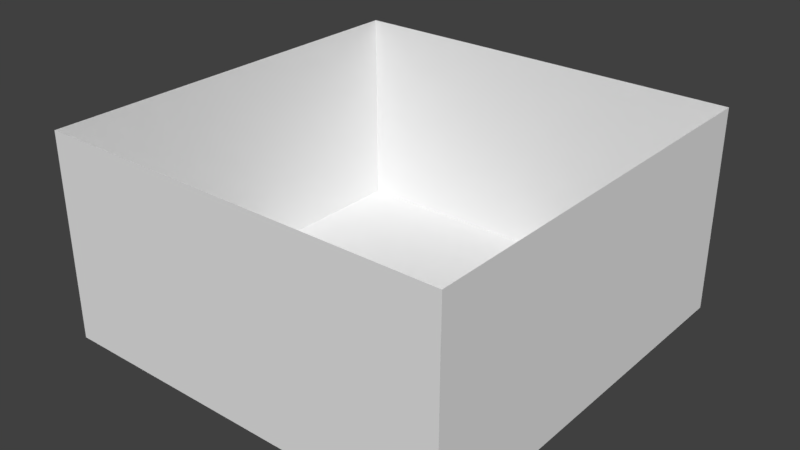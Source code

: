 # Source: room.blend  (saved by Blender 2.79.0; exported with 4.5.12 LTS)
import bpy
from mathutils import Matrix  # noqa: F401  (used for matrix-valued properties, if any)

bpy.ops.wm.read_factory_settings(use_empty=True)
scene = bpy.context.scene
scene.name = 'Scene'

# ---- collections
col_collection_1 = bpy.data.collections.new('Collection 1'); scene.collection.children.link(col_collection_1)

# ---- world
world_world = bpy.data.worlds.new('World'); scene.world = world_world
world_world.color = (0.05088, 0.05088, 0.05088)
world_world.use_sun_shadow = False
world_world.sun_shadow_jitter_overblur = 0.0
world_world.cycles.sampling_method = 'MANUAL'

# ---- meshes
me_plane_003 = bpy.data.meshes.new('Plane.003')
me_plane_003.from_pydata([(-1.0, -1.0, 0.0), (1.0, -1.0, 0.0), (-1.0, 1.0, 0.0), (1.0, 1.0, 0.0)], [], [(0, 1, 3, 2)])
me_plane_003.use_remesh_preserve_volume = False
me_plane_003.use_remesh_preserve_attributes = False
me_plane_003.use_mirror_vertex_groups = False
me_plane_003.update()
me_plane_002 = bpy.data.meshes.new('Plane.002')
me_plane_002.from_pydata([(-1.0, -1.0, 0.0), (1.0, -1.0, 0.0), (-1.0, 1.0, 0.0), (1.0, 1.0, 0.0)], [], [(0, 1, 3, 2)])
me_plane_002.use_remesh_preserve_volume = False
me_plane_002.use_remesh_preserve_attributes = False
me_plane_002.use_mirror_vertex_groups = False
me_plane_002.update()
me_plane_004 = bpy.data.meshes.new('Plane.004')
me_plane_004.from_pydata([(-1.0, -1.0, 0.0), (1.0, -1.0, 0.0), (-1.0, 1.0, 0.0), (1.0, 1.0, 0.0)], [], [(0, 1, 3, 2)])
me_plane_004.use_remesh_preserve_volume = False
me_plane_004.use_remesh_preserve_attributes = False
me_plane_004.use_mirror_vertex_groups = False
me_plane_004.update()
me_plane_005 = bpy.data.meshes.new('Plane.005')
me_plane_005.from_pydata([(-1.0, -1.0, 0.0), (1.0, -1.0, 0.0), (-1.0, 1.0, 0.0), (1.0, 1.0, 0.0)], [], [(0, 1, 3, 2)])
me_plane_005.use_remesh_preserve_volume = False
me_plane_005.use_remesh_preserve_attributes = False
me_plane_005.use_mirror_vertex_groups = False
me_plane_005.update()
me_plane_006 = bpy.data.meshes.new('Plane.006')
me_plane_006.from_pydata([(-1.0, -1.0, 0.0), (1.0, -1.0, 0.0), (-1.0, 1.0, 0.0), (1.0, 1.0, 0.0)], [], [(0, 1, 3, 2)])
me_plane_006.use_remesh_preserve_volume = False
me_plane_006.use_remesh_preserve_attributes = False
me_plane_006.use_mirror_vertex_groups = False
me_plane_006.update()

# ---- objects
ob_plane_001 = bpy.data.objects.new('Plane.001', me_plane_003)
ob_plane = bpy.data.objects.new('Plane', me_plane_002)
ob_plane_002 = bpy.data.objects.new('Plane.002', me_plane_004)
ob_plane_003 = bpy.data.objects.new('Plane.003', me_plane_005)
ob_plane_004 = bpy.data.objects.new('Plane.004', me_plane_006)

# ---- transforms, parenting, visibility, modifiers, constraints
ob_plane_001.location = (0.0, 10.0, 5.0)
ob_plane_001.rotation_euler = (1.571, 0.0, 0.0)
ob_plane_001.scale = (10.0, 5.0, 1.0)
ob_plane_001.lineart.crease_threshold = 0.0
ob_plane.location = (0.0, 0.0, 0.0)
ob_plane.scale = (10.0, 10.0, 1.0)
ob_plane.lineart.crease_threshold = 0.0
ob_plane_002.location = (0.0, -10.0, 5.0)
ob_plane_002.rotation_euler = (1.571, 0.0, 0.0)
ob_plane_002.scale = (10.0, 5.0, 1.0)
ob_plane_002.lineart.crease_threshold = 0.0
ob_plane_003.location = (-10.0, 0.0, 5.0)
ob_plane_003.rotation_euler = (1.571, 0.0, 1.571)
ob_plane_003.scale = (10.0, 5.0, 1.0)
ob_plane_003.lineart.crease_threshold = 0.0
ob_plane_004.location = (10.0, 0.0, 5.0)
ob_plane_004.rotation_euler = (1.571, 0.0, 1.571)
ob_plane_004.scale = (10.0, 5.0, 1.0)
ob_plane_004.lineart.crease_threshold = 0.0

# ---- collection membership
col_collection_1.objects.link(ob_plane_001)
col_collection_1.objects.link(ob_plane)
col_collection_1.objects.link(ob_plane_002)
col_collection_1.objects.link(ob_plane_003)
col_collection_1.objects.link(ob_plane_004)

# ---- scene / render settings (as saved in the file)
scene.frame_start = 1; scene.frame_end = 250; scene.frame_set(1)
scene.render.engine = 'BLENDER_EEVEE_NEXT'
scene.render.resolution_percentage = 50
scene.render.dither_intensity = 0.0
scene.cycles.use_denoising = False
scene.cycles.samples = 128
scene.cycles.sampling_pattern = 'TABULATED_SOBOL'
scene.cycles.use_adaptive_sampling = False
scene.cycles.use_light_tree = False
scene.cycles.blur_glossy = 0.0
scene.cycles.sample_clamp_indirect = 0.0
scene.view_settings.view_transform = 'Standard'
bpy.context.view_layer.update()

# ---- added for rendering (the .blend has no active camera and no usable light): camera, sun
cam_auto = bpy.data.cameras.new('AutoCamera')
cam_auto.lens = 50.0
cam_auto.sensor_width = 36.0
cam_auto.clip_end = 1000.0
ob_auto_camera = bpy.data.objects.new('AutoCamera', cam_auto)
scene.collection.objects.link(ob_auto_camera)
ob_auto_camera.location = (27.7567, -33.3081, 27.2054)
ob_auto_camera.rotation_euler = (1.09748, -7.21219e-08, 0.694738)
scene.camera = ob_auto_camera
light_auto_sun = bpy.data.lights.new('AutoSun', 'SUN')
light_auto_sun.energy = 3.0
light_auto_sun.angle = 0.0523599
ob_auto_sun = bpy.data.objects.new('AutoSun', light_auto_sun)
scene.collection.objects.link(ob_auto_sun)
ob_auto_sun.rotation_euler = (0.872665, 0.174533, 0.523599)
bpy.context.view_layer.update()
